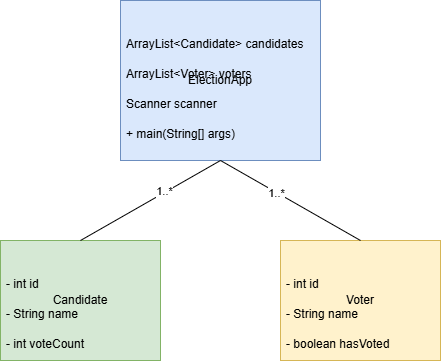

The diagram above was exported from draw.io. Its source (the exported page's mxGraphModel, read from the mxfile embedded in the PNG):
<mxGraphModel dx="786" dy="687" grid="1" gridSize="10" guides="1" tooltips="1" connect="1" arrows="1" fold="1" page="1" pageScale="1" pageWidth="827" pageHeight="1169" math="0" shadow="0">
  <root>
    <mxCell id="0" />
    <mxCell id="1" parent="0" />
    <mxCell id="ElectionApp" parent="1" style="rounded=0;whiteSpace=wrap;html=1;fillColor=#dae8fc;strokeColor=#6c8ebf;" value="ElectionApp" vertex="1">
      <mxGeometry height="160" width="200" x="320" y="100" as="geometry" />
    </mxCell>
    <mxCell id="candidates" parent="ElectionApp" style="text;strokeColor=none;fillColor=none;align=left;verticalAlign=top;spacingLeft=4;spacingRight=4;overflow=hidden;rotatable=0;points=[[0,0.5],[1,0.5]];portConstraint=eastwest;" value="ArrayList&lt;Candidate&gt; candidates" vertex="1">
      <mxGeometry height="30" width="200" y="30" as="geometry" />
    </mxCell>
    <mxCell id="voters" parent="ElectionApp" style="text;strokeColor=none;fillColor=none;align=left;verticalAlign=top;spacingLeft=4;spacingRight=4;overflow=hidden;rotatable=0;points=[[0,0.5],[1,0.5]];portConstraint=eastwest;" value="ArrayList&lt;Voter&gt; voters" vertex="1">
      <mxGeometry height="30" width="200" y="60" as="geometry" />
    </mxCell>
    <mxCell id="scanner" parent="ElectionApp" style="text;strokeColor=none;fillColor=none;align=left;verticalAlign=top;spacingLeft=4;spacingRight=4;overflow=hidden;rotatable=0;points=[[0,0.5],[1,0.5]];portConstraint=eastwest;" value="Scanner scanner" vertex="1">
      <mxGeometry height="30" width="200" y="90" as="geometry" />
    </mxCell>
    <mxCell id="main" parent="ElectionApp" style="text;strokeColor=none;fillColor=none;align=left;verticalAlign=top;spacingLeft=4;spacingRight=4;overflow=hidden;rotatable=0;points=[[0,0.5],[1,0.5]];portConstraint=eastwest;" value="+ main(String[] args)" vertex="1">
      <mxGeometry height="30" width="200" y="120" as="geometry" />
    </mxCell>
    <mxCell id="Candidate" parent="1" style="rounded=0;whiteSpace=wrap;html=1;fillColor=#d5e8d4;strokeColor=#82b366;" value="Candidate" vertex="1">
      <mxGeometry height="120" width="160" x="200" y="340" as="geometry" />
    </mxCell>
    <mxCell id="candidateId" parent="Candidate" style="text;strokeColor=none;fillColor=none;align=left;verticalAlign=top;spacingLeft=4;spacingRight=4;overflow=hidden;rotatable=0;points=[[0,0.5],[1,0.5]];portConstraint=eastwest;" value="- int id" vertex="1">
      <mxGeometry height="30" width="160" y="30" as="geometry" />
    </mxCell>
    <mxCell id="candidateName" parent="Candidate" style="text;strokeColor=none;fillColor=none;align=left;verticalAlign=top;spacingLeft=4;spacingRight=4;overflow=hidden;rotatable=0;points=[[0,0.5],[1,0.5]];portConstraint=eastwest;" value="- String name" vertex="1">
      <mxGeometry height="30" width="160" y="60" as="geometry" />
    </mxCell>
    <mxCell id="voteCount" parent="Candidate" style="text;strokeColor=none;fillColor=none;align=left;verticalAlign=top;spacingLeft=4;spacingRight=4;overflow=hidden;rotatable=0;points=[[0,0.5],[1,0.5]];portConstraint=eastwest;" value="- int voteCount" vertex="1">
      <mxGeometry height="30" width="160" y="90" as="geometry" />
    </mxCell>
    <mxCell id="Voter" parent="1" style="rounded=0;whiteSpace=wrap;html=1;fillColor=#fff2cc;strokeColor=#d6b656;" value="Voter" vertex="1">
      <mxGeometry height="120" width="160" x="480" y="340" as="geometry" />
    </mxCell>
    <mxCell id="voterId" parent="Voter" style="text;strokeColor=none;fillColor=none;align=left;verticalAlign=top;spacingLeft=4;spacingRight=4;overflow=hidden;rotatable=0;points=[[0,0.5],[1,0.5]];portConstraint=eastwest;" value="- int id" vertex="1">
      <mxGeometry height="30" width="160" y="30" as="geometry" />
    </mxCell>
    <mxCell id="voterName" parent="Voter" style="text;strokeColor=none;fillColor=none;align=left;verticalAlign=top;spacingLeft=4;spacingRight=4;overflow=hidden;rotatable=0;points=[[0,0.5],[1,0.5]];portConstraint=eastwest;" value="- String name" vertex="1">
      <mxGeometry height="30" width="160" y="60" as="geometry" />
    </mxCell>
    <mxCell id="hasVoted" parent="Voter" style="text;strokeColor=none;fillColor=none;align=left;verticalAlign=top;spacingLeft=4;spacingRight=4;overflow=hidden;rotatable=0;points=[[0,0.5],[1,0.5]];portConstraint=eastwest;" value="- boolean hasVoted" vertex="1">
      <mxGeometry height="30" width="160" y="90" as="geometry" />
    </mxCell>
    <mxCell id="rel1" edge="1" parent="1" source="ElectionApp" style="endArrow=none;html=1;rounded=0;exitX=0.5;exitY=1;exitDx=0;exitDy=0;entryX=0.5;entryY=0;entryDx=0;entryDy=0;" target="Candidate" value="">
      <mxGeometry height="50" relative="1" width="50" as="geometry">
        <mxPoint x="400" y="300" as="sourcePoint" />
        <mxPoint x="450" y="250" as="targetPoint" />
      </mxGeometry>
    </mxCell>
    <mxCell id="rel1Label" connectable="0" parent="rel1" style="edgeLabel;html=1;align=center;verticalAlign=middle;resizable=0;points=[];" value="1..*" vertex="1">
      <mxGeometry relative="1" x="-0.2" y="-1" as="geometry">
        <mxPoint as="offset" />
      </mxGeometry>
    </mxCell>
    <mxCell id="rel2" edge="1" parent="1" source="ElectionApp" style="endArrow=none;html=1;rounded=0;exitX=0.5;exitY=1;exitDx=0;exitDy=0;entryX=0.5;entryY=0;entryDx=0;entryDy=0;" target="Voter" value="">
      <mxGeometry height="50" relative="1" width="50" as="geometry">
        <mxPoint x="500" y="300" as="sourcePoint" />
        <mxPoint x="550" y="250" as="targetPoint" />
      </mxGeometry>
    </mxCell>
    <mxCell id="rel2Label" connectable="0" parent="rel2" style="edgeLabel;html=1;align=center;verticalAlign=middle;resizable=0;points=[];" value="1..*" vertex="1">
      <mxGeometry relative="1" x="-0.2" y="-1" as="geometry">
        <mxPoint as="offset" />
      </mxGeometry>
    </mxCell>
  </root>
</mxGraphModel>